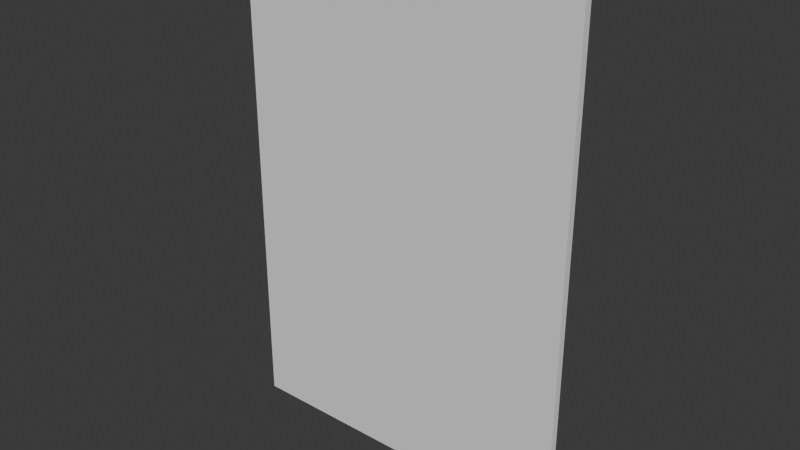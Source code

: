 # Source: metal_panel.blend  (saved by Blender 5.1.30; exported with 4.5.12 LTS)
import bpy
from mathutils import Matrix  # noqa: F401  (used for matrix-valued properties, if any)

bpy.ops.wm.read_factory_settings(use_empty=True)
scene = bpy.context.scene
scene.name = 'Scene'

# ---- collections
col_collection = bpy.data.collections.new('Collection'); scene.collection.children.link(col_collection)

# ---- world
world_world = bpy.data.worlds.new('World'); scene.world = world_world
world_world.use_nodes = True; world_world.node_tree.nodes.clear()
_N = world_world.node_tree.nodes; _L = world_world.node_tree.links
n0 = _N.new('ShaderNodeOutputWorld'); n0.name = 'World Output'; n0.location = (200, 100)
n1 = _N.new('ShaderNodeBackground'); n1.name = 'Background'; n1.location = (-200, 100)
n1.inputs[0].default_value = (0.05088, 0.05088, 0.05088, 1.0)
_L.new(n1.outputs[0], n0.inputs[0])
n0.is_active_output = True
world_world.color = (0.05088, 0.05088, 0.05088)
world_world.sun_shadow_jitter_overblur = 0.0

# ---- meshes
me_cube = bpy.data.meshes.new('Cube')
me_cube.from_pydata([(0.72, 0.005, 0.0), (0.72, 0.005, 2.08), (-0.72, 0.005, 0.0), (-0.72, 0.005, 2.08), (0.72, 0.035, 0.0), (0.72, 0.035, 2.08), (-0.72, 0.035, 0.0), (-0.72, 0.035, 2.08)], [], [(0, 1, 3, 2), (2, 3, 7, 6), (6, 7, 5, 4), (4, 5, 1, 0), (2, 6, 4, 0), (7, 3, 1, 5)])
_uv = me_cube.uv_layers.new(name='UVMap')
_uv.uv.foreach_set('vector', [0.6923, 8.32e-05, 0.6923, 0.9999, 8.32e-05, 0.9999, 8.32e-05, 8.319e-05, 0.01876, 1.371e-05, 0.01876, 1.0, 1.369e-05, 1.0, 1.37e-05, 1.371e-05, 0.6923, 8.321e-05, 0.6923, 0.9999, 8.322e-05, 0.9999, 8.326e-05, 8.323e-05, 0.01876, 1.371e-05, 0.01876, 1.0, 1.369e-05, 1.0, 1.369e-05, 1.371e-05, 1.581e-05, 1.579e-05, 0.02502, 1.579e-05, 0.02502, 1.0, 1.585e-05, 1.0, 1.579e-05, 1.579e-05, 0.02501, 1.579e-05, 0.02502, 1.0, 1.584e-05, 1.0])
me_cube.update()

# ---- objects
ob_cube = bpy.data.objects.new('Cube', me_cube)

# ---- transforms, parenting, visibility, modifiers, constraints
ob_cube.location = (0.0, 0.0, 0.0)

# ---- collection membership
col_collection.objects.link(ob_cube)

# ---- scene / render settings (as saved in the file)
scene.frame_start = 1; scene.frame_end = 250; scene.frame_set(1)
scene.render.engine = 'BLENDER_EEVEE_NEXT'
scene.render.bake_bias = 0.0
scene.render.bake_samples = 0
scene.cycles.sampling_pattern = 'TABULATED_SOBOL'
scene.eevee.use_volume_custom_range = False
bpy.context.view_layer.update()

# ---- added for rendering (the .blend has no active camera and no usable light): camera, sun
cam_auto = bpy.data.cameras.new('AutoCamera')
cam_auto.lens = 50.0
cam_auto.sensor_width = 36.0
cam_auto.clip_end = 1000.0
ob_auto_camera = bpy.data.objects.new('AutoCamera', cam_auto)
scene.collection.objects.link(ob_auto_camera)
ob_auto_camera.location = (2.34082, -2.78898, 2.91265)
ob_auto_camera.rotation_euler = (1.09748, -7.21219e-08, 0.694738)
scene.camera = ob_auto_camera
light_auto_sun = bpy.data.lights.new('AutoSun', 'SUN')
light_auto_sun.energy = 3.0
light_auto_sun.angle = 0.0523599
ob_auto_sun = bpy.data.objects.new('AutoSun', light_auto_sun)
scene.collection.objects.link(ob_auto_sun)
ob_auto_sun.rotation_euler = (0.872665, 0.174533, 0.523599)
bpy.context.view_layer.update()
